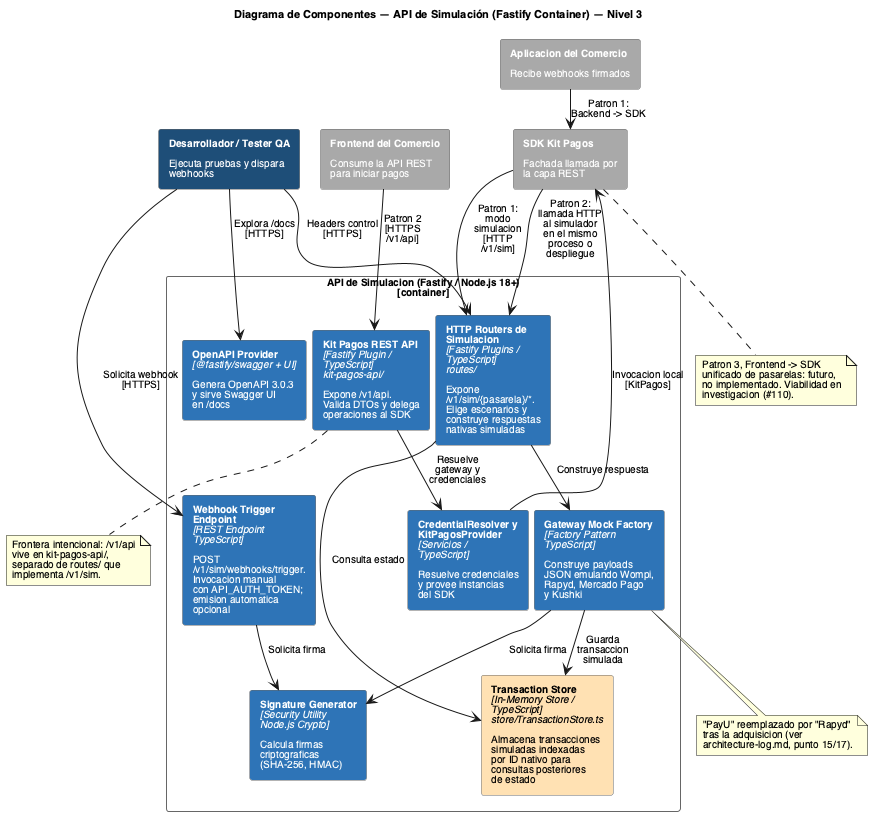

The diagram above was rendered by PlantUML. Its source (embedded in the PNG):
@startuml Component Diagram - Simulador API
title Diagrama de Componentes — API de Simulación (Fastify Container) — Nivel 3
skinparam backgroundColor white
skinparam defaultFontName Helvetica
skinparam defaultFontSize 10
skinparam titleFontSize 11
skinparam rectangleFontSize 10
skinparam ArrowFontSize 10
skinparam NoteFontSize 10
skinparam wrapWidth 190
skinparam nodesep 6
skinparam ranksep 18
skinparam rectangle {
  BorderColor #666666
  ArrowColor #666666
  FontColor white
}

rectangle "**Desarrollador / Tester QA**\n\nEjecuta pruebas y dispara\nwebhooks" as Dev #1F4E79
rectangle "**Frontend del Comercio**\n\nConsume la API REST\npara iniciar pagos" as Frontend #A9A9A9
rectangle "**Aplicacion del Comercio**\n\nRecibe webhooks firmados" as Comercio #A9A9A9
rectangle "**SDK Kit Pagos**\n\nFachada llamada por\nla capa REST" as SDK #A9A9A9

rectangle "API de Simulacion (Fastify / Node.js 18+)\n[container]" as System #FFFFFF;text:black {
  rectangle "**Kit Pagos REST API**\n<i>[Fastify Plugin /</i>\n<i>TypeScript]</i>\n<i>kit-pagos-api/</i>\n\nExpone /v1/api.\nValida DTOs y delega\noperaciones al SDK" as RestApi #2E75B6
  rectangle "**HTTP Routers de**\n**Simulacion**\n<i>[Fastify Plugins /</i>\n<i>TypeScript]</i>\n<i>routes/</i>\n\nExpone\n/v1/sim/{pasarela}/*.\nElige escenarios y\nconstruye respuestas\nnativas simuladas" as Router #2E75B6
  rectangle "**CredentialResolver y**\n**KitPagosProvider**\n<i>[Servicios /</i>\n<i>TypeScript]</i>\n\nResuelve credenciales\ny provee instancias\ndel SDK" as Provider #2E75B6
  rectangle "**Webhook Trigger**\n**Endpoint**\n<i>[REST Endpoint</i>\n<i>TypeScript]</i>\n\nPOST\n/v1/sim/webhooks/trigger.\nInvocacion manual\ncon API_AUTH_TOKEN;\nemision automatica\nopcional" as WebhookEndpoint #2E75B6
  rectangle "**OpenAPI Provider**\n<i>[@fastify/swagger + UI]</i>\n\nGenera OpenAPI 3.0.3\ny sirve Swagger UI\nen /docs" as OpenAPI #2E75B6
  rectangle "**Gateway Mock Factory**\n<i>[Factory Pattern</i>\n<i>TypeScript]</i>\n\nConstruye payloads\nJSON emulando Wompi,\nRapyd, Mercado Pago\ny Kushki" as MockFactory #2E75B6
  rectangle "**Signature Generator**\n<i>[Security Utility</i>\n<i>Node.js Crypto]</i>\n\nCalcula firmas\ncriptograficas\n(SHA-256, HMAC)" as SignatureGen #2E75B6
  rectangle "**Transaction Store**\n<i>[In-Memory Store /</i>\n<i>TypeScript]</i>\n<i>store/TransactionStore.ts</i>\n\nAlmacena transacciones\nsimuladas indexadas\npor ID nativo para\nconsultas posteriores\nde estado" as Store #FFE0B2;text:black
}

Frontend --> RestApi : Patron 2\n[HTTPS\n/v1/api]
Comercio --> SDK : Patron 1:\nBackend -> SDK
RestApi --> Provider : Resuelve\ngateway y\ncredenciales
Provider --> SDK : Invocacion local\n[KitPagos]
SDK --> Router : Patron 2:\nllamada HTTP\nal simulador\nen el mismo\nproceso o\ndespliegue
SDK --> Router : Patron 1:\nmodo\nsimulacion\n[HTTP\n/v1/sim]
Dev --> Router : Headers control\n[HTTPS]
Dev --> WebhookEndpoint : Solicita webhook\n[HTTPS]
Dev --> OpenAPI : Explora /docs\n[HTTPS]

Router --> MockFactory : Construye respuesta
MockFactory --> SignatureGen : Solicita firma
WebhookEndpoint --> SignatureGen : Solicita firma
MockFactory --> Store : Guarda\ntransaccion\nsimulada
Router --> Store : Consulta estado

note bottom of RestApi
  Frontera intencional: /v1/api
  vive en kit-pagos-api/,
  separado de routes/ que
  implementa /v1/sim.
end note

note bottom of SDK
  Patron 3, Frontend -> SDK
  unificado de pasarelas: futuro,
  no implementado. Viabilidad en
  investigacion (#110).
end note

note bottom of MockFactory
  "PayU" reemplazado por "Rapyd"
  tras la adquisicion (ver
  architecture-log.md, punto 15/17).
end note

@enduml